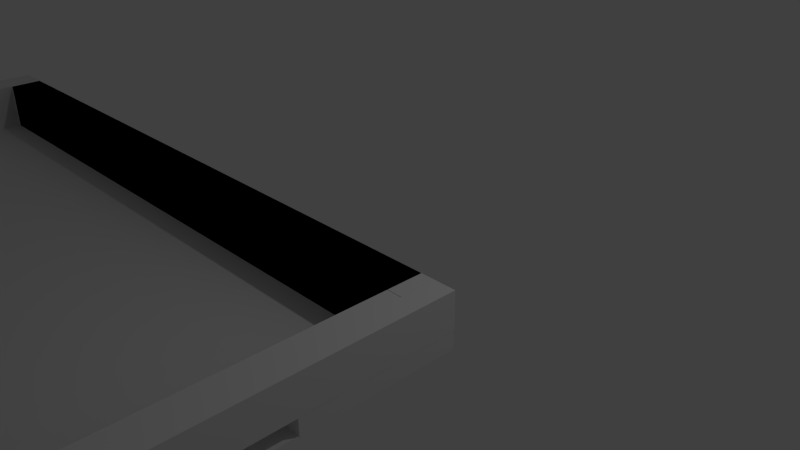 # Source: table2-joined.blend  (saved by Blender 2.76.0; exported with 4.5.12 LTS)
import bpy
from mathutils import Matrix  # noqa: F401  (used for matrix-valued properties, if any)

bpy.ops.wm.read_factory_settings(use_empty=True)
scene = bpy.context.scene
scene.name = 'Scene'

# ---- collections
col_collection_1 = bpy.data.collections.new('Collection 1'); scene.collection.children.link(col_collection_1)

# ---- world
world_world = bpy.data.worlds.new('World'); scene.world = world_world
world_world.color = (0.05088, 0.05088, 0.05088)
world_world.use_sun_shadow = False
world_world.sun_shadow_jitter_overblur = 0.0
world_world.cycles.sampling_method = 'MANUAL'
world_world.cycles.sample_map_resolution = 256

# ---- cameras
cam_camera = bpy.data.cameras.new('Camera')
cam_camera.clip_end = 100.0
cam_camera.lens = 35.0
cam_camera.sensor_width = 32.0
cam_camera.sensor_height = 18.0
cam_camera.ortho_scale = 7.314
cam_camera.dof.focus_distance = 0.0
cam_camera.dof.aperture_fstop = 128.0

# ---- lights
light_lamp = bpy.data.lights.new('Lamp', 'POINT')
light_lamp.transmission_factor = 0.0
light_lamp.cutoff_distance = 30.0
light_lamp.energy = 100.0
light_lamp.shadow_buffer_clip_start = 1.001
light_lamp.shadow_soft_size = 0.1
light_lamp.shadow_maximum_resolution = 0.006
light_lamp.use_absolute_resolution = True
light_lamp.cycles.use_multiple_importance_sampling = False

# ---- meshes
me_plane = bpy.data.meshes.new('Plane')
me_plane.from_pydata([(-1.0, -1.0, 0.0), (1.0, -1.0, 0.0), (-1.0, 1.0, 0.0), (1.0, 1.0, 0.0)], [], [(0, 1, 3, 2)])
me_plane.use_remesh_preserve_volume = False
me_plane.use_remesh_preserve_attributes = False
me_plane.use_mirror_vertex_groups = False
me_plane.update()
me_cube_002 = bpy.data.meshes.new('Cube.002')
me_cube_002.from_pydata([(-1.024, -22.82, -1.0), (-1.024, -22.82, 1.0), (-1.024, -20.82, -1.0), (-1.024, -20.82, 1.0), (1.024, -22.82, -1.0), (1.024, -22.82, 1.0), (1.024, -20.82, -1.0), (1.024, -20.82, 1.0), (1.1, -22.81, -0.3795), (1.1, -22.81, 0.9831), (1.0, -22.81, -0.3795), (1.0, -22.81, 0.9831), (1.1, 1.03, -0.3795), (1.1, 1.03, 0.9831), (1.0, 1.03, -0.3795), (1.0, 1.03, 0.9831), (-1.041, -1.0, -1.0), (-1.041, -1.0, 1.0), (-1.041, 1.0, -1.0), (-1.041, 1.0, 1.0), (1.041, -1.0, -1.0), (1.041, -1.0, 1.0), (1.041, 1.0, -1.0), (1.041, 1.0, 1.0), (-1.003, -22.82, -0.3613), (-1.003, -22.82, 1.001), (-1.103, -22.82, -0.3613), (-1.103, -22.82, 1.001), (-1.003, 1.016, -0.3613), (-1.003, 1.016, 1.001), (-1.103, 1.016, -0.3613), (-1.103, 1.016, 1.001), (-1.0, -22.82, -1.0), (-1.0, -22.82, 1.0), (-1.0, -20.82, -1.0), (-1.0, -20.82, 1.0), (1.0, -22.82, -1.0), (1.0, -22.82, 1.0), (1.0, -20.82, -1.0), (1.0, -20.82, 1.0), (1.0, -22.81, -0.2788), (1.0, -22.81, 1.002), (1.0, 1.03, -0.2788), (1.0, 1.03, 1.002), (-1.0, -1.0, -1.0), (-1.0, -1.0, 1.0), (-1.0, 1.0, -1.0), (-1.0, 1.0, 1.0), (1.0, -1.0, -1.0), (1.0, -1.0, 1.0), (1.0, 1.0, -1.0), (1.0, 1.0, 1.0), (-1.0, -22.82, -1.0), (-1.0, -22.82, 1.0), (-1.0, -20.82, -1.0), (-1.0, -20.82, 1.0), (1.0, -22.82, -1.0), (1.0, -22.82, 1.0), (1.0, -20.82, -1.0), (1.0, -20.82, 1.0), (1.1, -22.78, -0.9855), (1.1, -22.78, -0.3716), (1.0, -22.78, -0.9855), (1.0, -22.78, -0.3716), (1.1, -14.38, -0.9855), (1.1, -14.38, -0.3716), (1.0, -14.38, -0.9855), (1.0, -14.38, -0.3716), (-1.0, -1.0, -1.0), (-1.0, -1.0, 1.0), (-1.0, 1.0, -1.0), (-1.0, 1.0, 1.0), (1.0, -1.0, -1.0), (1.0, -1.0, 1.0), (1.0, 1.0, -1.0), (1.0, 1.0, 1.0), (0.9997, -7.418, -0.3773), (0.9997, -7.418, -0.9912), (1.1, -7.417, -0.3773), (1.1, -7.417, -0.9912), (0.9997, 0.9764, -0.3773), (0.9997, 0.9764, -0.9912), (1.1, 0.9768, -0.3773), (1.1, 0.9768, -0.9912), (-1.004, -22.82, -0.9677), (-1.004, -22.82, -0.3537), (-1.104, -22.82, -0.9677), (-1.104, -22.82, -0.3537), (-1.004, -14.43, -0.9677), (-1.004, -14.43, -0.3537), (-1.104, -14.43, -0.9677), (-1.104, -14.43, -0.3537), (-1.003, -7.371, -0.9667), (-1.003, -7.371, -0.3528), (-1.103, -7.372, -0.9667), (-1.103, -7.372, -0.3528), (-1.003, 1.023, -0.9667), (-1.003, 1.023, -0.3528), (-1.103, 1.023, -0.9667), (-1.103, 1.023, -0.3528)], [], [(1, 3, 2, 0), (3, 7, 6, 2), (7, 5, 4, 6), (5, 1, 0, 4), (0, 2, 6, 4), (5, 7, 3, 1), (9, 11, 10, 8), (11, 15, 14, 10), (15, 13, 12, 14), (13, 9, 8, 12), (8, 10, 14, 12), (13, 15, 11, 9), (17, 19, 18, 16), (19, 23, 22, 18), (23, 21, 20, 22), (21, 17, 16, 20), (16, 18, 22, 20), (21, 23, 19, 17), (25, 27, 26, 24), (27, 31, 30, 26), (31, 29, 28, 30), (29, 25, 24, 28), (24, 26, 30, 28), (29, 31, 27, 25), (33, 35, 34, 32), (35, 39, 38, 34), (39, 37, 36, 38), (37, 33, 32, 36), (32, 34, 38, 36), (37, 39, 35, 33), (41, 43, 42, 40), (45, 47, 46, 44), (47, 51, 50, 46), (51, 49, 48, 50), (49, 45, 44, 48), (44, 46, 50, 48), (49, 51, 47, 45), (53, 55, 54, 52), (55, 59, 58, 54), (59, 57, 56, 58), (57, 53, 52, 56), (52, 54, 58, 56), (57, 59, 55, 53), (61, 63, 62, 60), (63, 67, 66, 62), (67, 65, 64, 66), (65, 61, 60, 64), (60, 62, 66, 64), (65, 67, 63, 61), (69, 71, 70, 68), (71, 75, 74, 70), (75, 73, 72, 74), (73, 69, 68, 72), (68, 70, 74, 72), (73, 75, 71, 69), (78, 76, 77, 79), (76, 80, 81, 77), (80, 82, 83, 81), (82, 78, 79, 83), (79, 77, 81, 83), (82, 80, 76, 78), (85, 87, 86, 84), (87, 91, 90, 86), (91, 89, 88, 90), (89, 85, 84, 88), (84, 86, 90, 88), (89, 91, 87, 85), (93, 95, 94, 92), (95, 99, 98, 94), (99, 97, 96, 98), (97, 93, 92, 96), (92, 94, 98, 96), (97, 99, 95, 93)])
me_cube_002.use_remesh_preserve_volume = False
me_cube_002.use_remesh_preserve_attributes = False
me_cube_002.use_mirror_vertex_groups = False
me_cube_002.update()

# ---- objects
ob_plane = bpy.data.objects.new('Plane', me_plane)
ob_lamp = bpy.data.objects.new('Lamp', light_lamp)
ob_camera = bpy.data.objects.new('Camera', cam_camera)
ob_cube_001 = bpy.data.objects.new('Cube.001', me_cube_002)

# ---- transforms, parenting, visibility, modifiers, constraints
ob_plane.location = (-3.467, -3.655, -0.1123)
ob_plane.scale = (5.511, 2.982, 1.0)
ob_plane.lineart.crease_threshold = 0.0
ob_lamp.location = (4.076, 1.005, 5.904)
ob_lamp.rotation_euler = (0.6503, 0.05522, 1.866)
ob_lamp.lock_rotations_4d = False
ob_lamp.empty_display_type = 'ARROWS'
ob_lamp.color = (0.0, 0.0, 0.0, 0.0)
ob_lamp.lineart.crease_threshold = 0.0
ob_camera.location = (7.481, -6.508, 5.344)
ob_camera.rotation_euler = (1.109, 0.01082, 0.8149)
ob_camera.lock_rotations_4d = False
ob_camera.empty_display_type = 'ARROWS'
ob_camera.color = (0.0, 0.0, 0.0, 0.0)
ob_camera.display_type = 'WIRE'
ob_camera.lineart.crease_threshold = 0.0
ob_cube_001.location = (-3.434, -0.93, 0.2493)
ob_cube_001.scale = (5.0, 0.25, 0.375)
ob_cube_001.lineart.crease_threshold = 0.0

# ---- collection membership
col_collection_1.objects.link(ob_plane)
col_collection_1.objects.link(ob_lamp)
col_collection_1.objects.link(ob_camera)
col_collection_1.objects.link(ob_cube_001)

# ---- scene / render settings (as saved in the file)
scene.camera = ob_camera
scene.frame_start = 1; scene.frame_end = 250; scene.frame_set(2)
scene.render.engine = 'BLENDER_EEVEE_NEXT'
scene.render.resolution_percentage = 50
scene.render.dither_intensity = 0.0
scene.cycles.use_denoising = False
scene.cycles.samples = 10
scene.cycles.sampling_pattern = 'TABULATED_SOBOL'
scene.cycles.light_sampling_threshold = 0.0
scene.cycles.use_adaptive_sampling = False
scene.cycles.use_light_tree = False
scene.cycles.blur_glossy = 0.0
scene.cycles.pixel_filter_type = 'GAUSSIAN'
scene.cycles.sample_clamp_indirect = 0.0
scene.view_settings.view_transform = 'Standard'
bpy.context.view_layer.update()
